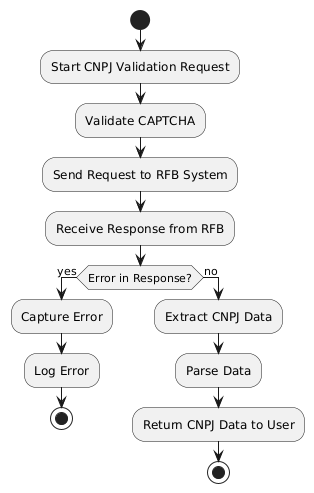

The diagram above was rendered by PlantUML. Its source (embedded in the PNG):
@startuml
start

:Start CNPJ Validation Request;
:Validate CAPTCHA;
:Send Request to RFB System;
:Receive Response from RFB;

if (Error in Response?) then (yes)
  :Capture Error;
  :Log Error;
  stop
else (no)
  :Extract CNPJ Data;
  :Parse Data;
  :Return CNPJ Data to User;
  stop
endif
@enduml